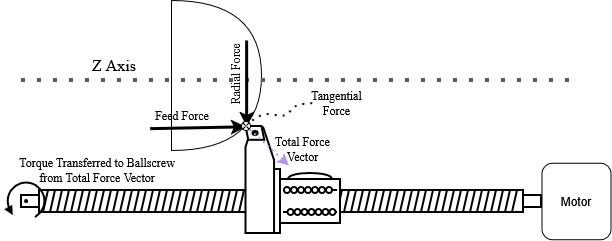

The diagram above was exported from draw.io. Its source (the exported page's mxGraphModel, read from the mxfile embedded in the PNG):
<mxGraphModel dx="886" dy="1732" grid="0" gridSize="10" guides="1" tooltips="1" connect="1" arrows="1" fold="1" page="1" pageScale="1" pageWidth="850" pageHeight="1100" math="0" shadow="0">
  <root>
    <mxCell id="0" />
    <mxCell id="1" parent="0" />
    <mxCell id="2" parent="1" style="shape=stencil(tdpdbptAFAXg1VhqX6KZe+/8vTZNN9AV0ATHqDZYmCbN7jsENwlJI/VUp0+BAeYcsPNJgDd6edo1x3Yjrm8O7UY/b0Q+Nfv96Xps7+vo112znerfD/uhv/1YN9bl+2W3IG5Z3y3r8/K82pyO7fW0jN01Y9d827fLltM0Dt/b++5mOh/S9bt27KZ5q15t9PJ66Pt6bDf0p6eBelDT9XOHn8tB59SH89pFWNaPdaZDO7Xjaq/nszoM0zDWkba/edz05f0E/28J27Ft3wbUhTentR3G9nYcftQ9H9fH+YK9c4Lhwq0uu8+rq+7lZdi2qx/d41V+GlrPHZz8x9l/H/2wOpHz1JbtT9+X9+c+NvP3ZF46DHftc4rIxfoSrWfad/3LndOrnd2rD+c55W/jCxCvxo7XCMSbZ8ebIvGZHR8cEB8CPT4B8VHY8dGQ+MKOTx6IT5Een4H4rOz4HID44tjxBVGv0NUriHre0dnzDnHPezp83itUgE6fF8Q+L4FfANHPK50/rwYVoAPoDRHQW+QXQAz0gY6gD4iCPtIZ9FGgAolfAJIw8SVMkISZL2GGJMx8CQskYeFLWBAJxdElFGdQAbqE4hEJ6z8NvwAiYb1tohcQREJRuoSi0H2w8m+EFZFQjC6hGCKhBLqEEhQqQJdQIiKhxMAvAEmY+BImSMLElzBDEma+hBmSsPAlLIiE6ugSqhOoQOIXgJ4Jev5DQY9IqEKXUEWhAnQJVREJVQO/QIKeC9MlVDOoAF1CDYiEGiK/ACKhRuU/m4ckTHwJEyRh4kuYIAkzX8IMSVj4EhZIwkKX0BwiobnAL5CgV1R0Cc0bVIAuoQkioUnkF0AkNFX+a0JEQjO6hGYCFUj8AoiEFugSWoDeFEf+q+IIvSuOfAkTJGHiS5ggCTNfwgxJmPkSFkjC8s8S1oXXv6qpQ8uPm/TqFw==);whiteSpace=wrap;html=1;fillColor=#FFFFFF;strokeColor=#000000;strokeWidth=2;" value="" vertex="1">
      <mxGeometry height="22" width="520" x="120" y="270" as="geometry" />
    </mxCell>
    <mxCell id="3" parent="1" style="shape=stencil(vVbbcsIgEP2avDoECOprrX3sP2AkypRAhuClf18iJApG2zgd3nYPZ/dwsjtDMrRq97RhGQSS1ixD7xmEb1QIC3wejE1scHIwWbp071PsUto2rDQOO1LN6UYwd9Iarb7YiW+NL+FyzzS/dEXrDK1KJaWt5Uq2A2CLKJeWA86uCMwKUriG3z0CiAMa265mhml/4NCrE9lZAEY1l4OPaSJLQGAxRWejjFH1r1KRzB8lKkHlrptTRUv2ip1JVkomjQ5kbHA3rkppttPqILcu190iDJdYBhfI7dTCdQLBOmF8q1ZxIdz6DFDYPPqKQefRPX3cuKHdfnZRrY7sKpHDQAPm3oAvE1zekAl5SrbBVeY1fYwm6MfkZ/pMCN60t8J98TC7RTy7WTg8EqqNfOR7ETILNxSD/xeBIIETiFI4mSdwgkACJwincDJP4ATnCZxgnMLJIoGTIk/gpChSOFn8v5OHr8B8/BntX/+Dduw8ovsc9hc5Q3+T3BNgTEARAY0rPntKbBD/E1jI/WGi9Q8=);whiteSpace=wrap;html=1;fillColor=#FFFFFF;strokeColor=#000000;strokeWidth=2;" value="" vertex="1">
      <mxGeometry height="64" width="69" x="370" y="249" as="geometry" />
    </mxCell>
    <mxCell id="4" parent="1" style="shape=stencil(dVNRcoMgED2NnzIomtTPTpqeoBdgdFWmBOhiqrl9oTAqtvnbfW/38RaWjF3syA1kJVX8Bhl7y8ryQ+PX3UOviHp2gAvnQJ1oSMc05dZAOwWsFwt0AbYT6k+YRTfFeqFGQDF5ll0zdmm1Uq5RaGVXwDVxoVwNXUITJXWQexxy47RuMAFGPKDbHHwR9hd7D+Iu+HNgrxEG1HfVhdxw79VHN/0Nm4mqIDRxUTWE1nt1jq1jMdZ7wlfjI82X3LvKUU/cu0icS44D5E4n7yUfAlXEm5wBzA6OHfGwgpImvaPV7jb6Nll4lpV7NnJRkfKgeiLnci8rhdo1MNK8JPWsIU31vL5gpC7ShopUSUMrtYX/p+iFlCsDUgpjd9rl+bA1GxBXuU42OXnKRNoFxyVxUPg17PoD);whiteSpace=wrap;html=1;fillColor=#000000;strokeColor=#000000;strokeWidth=2;aspect=fixed;" value="" vertex="1">
      <mxGeometry height="50" width="50" x="100" y="256" as="geometry" />
    </mxCell>
    <mxCell id="5" parent="1" style="rounded=1;whiteSpace=wrap;html=1;roundedPerimeter=1;" value="" vertex="1">
      <mxGeometry height="76.5" width="69" x="640.5" y="242.75" as="geometry" />
    </mxCell>
    <mxCell id="6" parent="1" style="text;html=1;whiteSpace=wrap;strokeColor=none;fillColor=none;align=center;verticalAlign=middle;rounded=0;" value="Motor" vertex="1">
      <mxGeometry height="30" width="60" x="645" y="266" as="geometry" />
    </mxCell>
    <mxCell id="7" parent="1" style="rounded=0;whiteSpace=wrap;html=1;" value="" vertex="1">
      <mxGeometry height="64" width="20" x="350" y="249" as="geometry" />
    </mxCell>
    <mxCell id="8" parent="1" style="shape=stencil(lVTLcoMwDPwarh4/IA7nND312B9wiVI8MbYH3KT9+xpMAbsDQ27SaqWVljgZO3W1sJBRrEUDGXvJKH0Tru6Rd2OUT330CAVKccjrkPMxFZ2FygXsLlopPhSESudac4OHvLixReoaWun6Kjtn7FQZrX2vNLqbAN8kpPYc/B2aMMIszPv5A45lAKyf1oCDdiwEdL7FDTdgJ+1QeV0XIYlCwfYpeP/0zSOgL0sJH/y77Wpa+GzNl2cOuRW9LX3UmDvMq0wq4zKELicrqRdcnu+mlhGTkb3MAq8zWbxpwdep+TGiHjY2TQ2IuZUyHSyNnn28SqXCb26qr5l8QKkG2rqTofG2+VRE8mcaaLnZkO7D8nif564GpaTtFuNJgZLPmhOEefS+y+h1l0v1XRIc8URiNmGUyCOJyI5kvA/S9+Kh8G/Fzr8=);whiteSpace=wrap;html=1;fillColor=#FFFFFF;strokeColor=#000000;strokeWidth=2;rotation=90;" value="" vertex="1">
      <mxGeometry height="40" width="110" x="305" y="238" as="geometry" />
    </mxCell>
    <mxCell id="9" parent="1" style="shape=or;whiteSpace=wrap;html=1;shapeInside=1;points=[[0,0.25,0,0,0],[0,0.5,0,0,0],[0,0.75,0,0,0],[0.7,0.1,0,0,0],[0.7,0.9,0,0,0],[1,0.5,0,0,0]];connectable=0;" value="" vertex="1">
      <mxGeometry height="150" width="90" x="270" y="80" as="geometry" />
    </mxCell>
    <mxCell id="10" edge="1" parent="1" style="endArrow=none;dashed=1;html=1;dashPattern=1 3;strokeWidth=4;rounded=0;defaultLabelBackgroundColor=page;strokeColor=#5C5C5C;" value="">
      <mxGeometry height="50" relative="1" width="50" as="geometry">
        <mxPoint x="120" y="160" as="sourcePoint" />
        <mxPoint x="680" y="160" as="targetPoint" />
      </mxGeometry>
    </mxCell>
    <mxCell id="11" parent="1" style="text;html=1;whiteSpace=wrap;strokeColor=none;fillColor=none;align=center;verticalAlign=middle;rounded=0;rotation=0;" value="&lt;font face=&quot;Times New Roman&quot; style=&quot;font-size: 16px;&quot;&gt;Z Axis&lt;/font&gt;" vertex="1">
      <mxGeometry height="30" width="60" x="182.86006046520987" y="130.00345874741166" as="geometry" />
    </mxCell>
    <mxCell id="12" edge="1" parent="1" style="endArrow=classic;html=1;rounded=0;defaultLabelBackgroundColor=page;entryX=0.835;entryY=0.842;entryDx=0;entryDy=0;entryPerimeter=0;strokeWidth=3;" target="9" value="">
      <mxGeometry height="50" relative="1" width="50" as="geometry">
        <mxPoint x="345.15" y="120" as="sourcePoint" />
        <mxPoint x="380" y="170" as="targetPoint" />
      </mxGeometry>
    </mxCell>
    <mxCell id="13" edge="1" parent="1" style="endArrow=classic;html=1;rounded=0;defaultLabelBackgroundColor=page;entryX=0.03;entryY=0.89;entryDx=0;entryDy=0;entryPerimeter=0;strokeWidth=3;" target="8" value="">
      <mxGeometry height="50" relative="1" width="50" as="geometry">
        <mxPoint x="248.67" y="208.16" as="sourcePoint" />
        <mxPoint x="310" y="200" as="targetPoint" />
      </mxGeometry>
    </mxCell>
    <mxCell id="14" parent="1" style="text;html=1;whiteSpace=wrap;strokeColor=none;fillColor=none;align=center;verticalAlign=middle;rounded=0;rotation=0;" value="&lt;font face=&quot;Times New Roman&quot;&gt;Feed Force&lt;/font&gt;" vertex="1">
      <mxGeometry height="30" width="60" x="251" y="180" as="geometry" />
    </mxCell>
    <mxCell id="15" parent="1" style="text;html=1;whiteSpace=wrap;strokeColor=none;fillColor=none;align=center;verticalAlign=middle;rounded=0;rotation=-90;" value="&lt;font face=&quot;Times New Roman&quot;&gt;Radial Force&lt;/font&gt;" vertex="1">
      <mxGeometry height="30" width="69" x="299.5" y="137.5" as="geometry" />
    </mxCell>
    <mxCell id="16" edge="1" parent="1" source="18" style="endArrow=none;dashed=1;html=1;dashPattern=1 3;strokeWidth=2;rounded=0;defaultLabelBackgroundColor=page;exitX=0.57;exitY=0.546;exitDx=0;exitDy=0;exitPerimeter=0;curved=1;curveGeometry=1;" value="">
      <mxGeometry height="50" relative="1" width="50" x="-0.2823" as="geometry">
        <Array as="points">
          <mxPoint x="359.85" y="191.2" />
          <mxPoint x="385.97" y="198.03" />
          <mxPoint x="392.88" y="183.08" />
        </Array>
        <mxPoint x="372" y="216" as="sourcePoint" />
        <mxPoint x="415.23" y="183.08" as="targetPoint" />
      </mxGeometry>
    </mxCell>
    <mxCell id="17" parent="1" style="text;html=1;whiteSpace=wrap;strokeColor=none;fillColor=none;align=center;verticalAlign=middle;rounded=0;rotation=0;" value="&lt;font face=&quot;Times New Roman&quot;&gt;Tangential Force&lt;/font&gt;" vertex="1">
      <mxGeometry height="30" width="69" x="401" y="168" as="geometry" />
    </mxCell>
    <mxCell id="18" parent="1" style="verticalLabelPosition=bottom;verticalAlign=top;html=1;shape=mxgraph.flowchart.summing_junction;labelPerimeter=1;strokeWidth=1;movable=1;resizable=1;rotatable=1;deletable=1;editable=1;locked=0;connectable=1;points=[[0,0.5,0,0,0],[0.5,1,0,0,0],[1,0.5,0,0,0]];fillColor=default;" value="" vertex="1">
      <mxGeometry height="9" width="9" x="340" y="201" as="geometry" />
    </mxCell>
    <mxCell id="19" edge="1" parent="1" source="18" style="endArrow=classic;html=1;rounded=0;defaultLabelBackgroundColor=page;exitX=0.488;exitY=0.5;exitDx=0;exitDy=0;exitPerimeter=0;strokeWidth=2;dashed=1;dashPattern=1 2;fillColor=#dae8fc;strokeColor=#B497E7;" value="">
      <mxGeometry height="50" relative="1" width="50" as="geometry">
        <mxPoint x="344" y="207" as="sourcePoint" />
        <mxPoint x="388.08" y="245.55" as="targetPoint" />
      </mxGeometry>
    </mxCell>
    <mxCell id="20" parent="1" style="text;html=1;whiteSpace=wrap;strokeColor=none;fillColor=none;align=center;verticalAlign=middle;rounded=0;rotation=0;" value="&lt;font face=&quot;Times New Roman&quot;&gt;Total Force Vector&lt;/font&gt;" vertex="1">
      <mxGeometry height="30" width="69" x="367" y="214" as="geometry" />
    </mxCell>
    <mxCell id="21" parent="1" style="text;html=1;whiteSpace=wrap;strokeColor=none;fillColor=none;align=center;verticalAlign=middle;rounded=0;rotation=0;" value="&lt;font face=&quot;Times New Roman&quot;&gt;Torque Transferred to Ballscrew from Total Force Vector&lt;/font&gt;" vertex="1">
      <mxGeometry height="30" width="164" x="114" y="235" as="geometry" />
    </mxCell>
  </root>
</mxGraphModel>